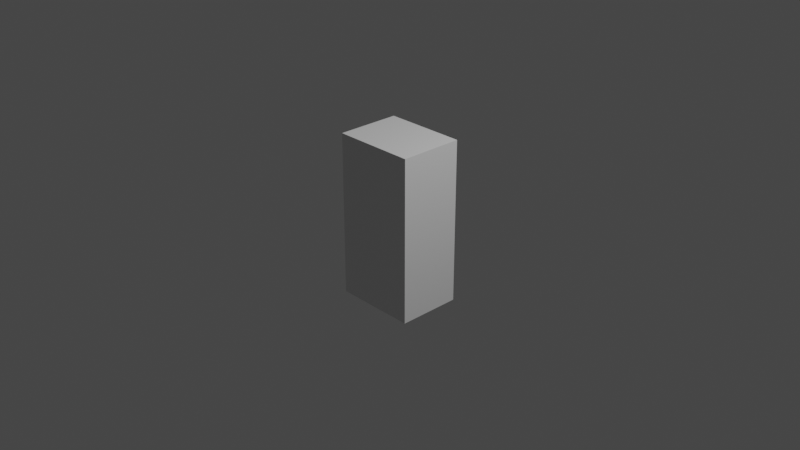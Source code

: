 # Source: Fridge.blend  (saved by Blender 2.90.8; exported with 4.5.12 LTS)
import bpy
from mathutils import Matrix  # noqa: F401  (used for matrix-valued properties, if any)

bpy.ops.wm.read_factory_settings(use_empty=True)
scene = bpy.context.scene
scene.name = 'Scene'

# ---- collections
col_collection = bpy.data.collections.new('Collection'); scene.collection.children.link(col_collection)

# ---- materials (node trees are filled in below, after node groups)
mat_material = bpy.data.materials.new('Material')
mat_material.alpha_threshold = 0.0
mat_material.use_transparent_shadow = False
mat_material.line_color = (0.0, 0.0, 0.0, 1.0)

# ---- node groups
ng_auto_smooth = bpy.data.node_groups.new('Auto Smooth', 'GeometryNodeTree')
_s = ng_auto_smooth.interface.new_socket(name='Geometry', in_out='OUTPUT', socket_type='NodeSocketGeometry')
_s = ng_auto_smooth.interface.new_socket(name='Geometry', in_out='INPUT', socket_type='NodeSocketGeometry')
_s = ng_auto_smooth.interface.new_socket(name='Angle', in_out='INPUT', socket_type='NodeSocketFloat')
_s.subtype = 'ANGLE'
_s.min_value = 0.0
_s.max_value = 3.142
ng_auto_smooth.is_modifier = True
_N = ng_auto_smooth.nodes; _L = ng_auto_smooth.links
n0 = _N.new('NodeGroupOutput'); n0.name = 'Group Output'; n0.location = (480, -100)
n1 = _N.new('NodeGroupInput'); n1.name = 'Group Input'; n1.location = (-420, -300)
n2 = _N.new('NodeGroupInput'); n2.name = 'Group Input.001'; n2.location = (-60, -100)
n3 = _N.new('GeometryNodeSetShadeSmooth'); n3.name = 'Set Shade Smooth'; n3.location = (120, -100)
n3.domain = 'EDGE'
n4 = _N.new('GeometryNodeSetShadeSmooth'); n4.name = 'Set Shade Smooth.001'; n4.location = (300, -100)
n5 = _N.new('GeometryNodeInputMeshEdgeAngle'); n5.name = 'Edge Angle'; n5.location = (-420, -220)
n6 = _N.new('GeometryNodeInputEdgeSmooth'); n6.name = 'Is Edge Smooth'; n6.location = (-60, -160)
n7 = _N.new('GeometryNodeInputShadeSmooth'); n7.name = 'Is Face Smooth'; n7.location = (-240, -340)
n8 = _N.new('FunctionNodeBooleanMath'); n8.name = 'Boolean Math'; n8.location = (-60, -220)
n9 = _N.new('FunctionNodeCompare'); n9.name = 'Compare'; n9.location = (-240, -180)
n9.operation = 'LESS_EQUAL'
_L.new(n5.outputs[0], n9.inputs[0])
_L.new(n4.outputs[0], n0.inputs[0])
_L.new(n1.outputs[1], n9.inputs[1])
_L.new(n9.outputs[0], n8.inputs[0])
_L.new(n7.outputs[0], n8.inputs[1])
_L.new(n2.outputs[0], n3.inputs[0])
_L.new(n6.outputs[0], n3.inputs[1])
_L.new(n3.outputs[0], n4.inputs[0])
_L.new(n8.outputs[0], n3.inputs[2])
n0.is_active_output = True

# ---- material node trees
mat_material.use_nodes = True; mat_material.node_tree.nodes.clear()
_N = mat_material.node_tree.nodes; _L = mat_material.node_tree.links
n0 = _N.new('ShaderNodeOutputMaterial'); n0.name = 'Material Output'; n0.location = (300, 300)
n1 = _N.new('ShaderNodeBsdfPrincipled'); n1.name = 'Principled BSDF'; n1.location = (10, 300)
n1.distribution = 'GGX'
n1.subsurface_method = 'BURLEY'
n1.inputs[2].default_value = 0.4
n1.inputs[3].default_value = 1.45
n1.inputs[27].default_value = (0.0, 0.0, 0.0, 1.0)
n1.inputs[28].default_value = 1.0
_L.new(n1.outputs[0], n0.inputs[0])
n0.is_active_output = True

# ---- world
world_world = bpy.data.worlds.new('World'); scene.world = world_world
world_world.use_nodes = True; world_world.node_tree.nodes.clear()
_N = world_world.node_tree.nodes; _L = world_world.node_tree.links
n0 = _N.new('ShaderNodeOutputWorld'); n0.name = 'World Output'; n0.location = (300, 300)
n1 = _N.new('ShaderNodeBackground'); n1.name = 'Background'; n1.location = (10, 300)
n1.inputs[0].default_value = (0.05088, 0.05088, 0.05088, 1.0)
_L.new(n1.outputs[0], n0.inputs[0])
n0.is_active_output = True
world_world.color = (0.05088, 0.05088, 0.05088)
world_world.use_sun_shadow = False
world_world.sun_shadow_jitter_overblur = 0.0

# ---- cameras
cam_camera = bpy.data.cameras.new('Camera')
cam_camera.clip_end = 100.0
cam_camera.ortho_scale = 7.314

# ---- lights
light_light = bpy.data.lights.new('Light', 'POINT')
light_light.transmission_factor = 0.0
light_light.energy = 1000.0
light_light.shadow_soft_size = 0.1
light_light.shadow_maximum_resolution = 0.006
light_light.use_absolute_resolution = True

# ---- meshes
me_fridge_main = bpy.data.meshes.new('Fridge main')
me_fridge_main.from_pydata([(-0.45, 0.3475, 0.895), (-0.45, 0.3475, -0.895), (0.45, 0.3475, 0.895), (0.45, 0.3475, -0.895), (-0.45, -0.2916, -0.895), (0.45, -0.2916, 0.895), (0.45, -0.2916, -0.895), (-0.45, -0.2916, 0.895), (-1.519e-08, 0.3475, 0.895), (-1.519e-08, 0.3475, -0.895), (1.275e-08, -0.2916, -0.895), (1.275e-08, -0.2916, 0.895), (-0.45, 0.3475, -0.2576), (0.45, 0.3475, -0.2576), (-0.45, -0.2916, -0.2576), (0.45, -0.2916, -0.2576), (-1.519e-08, 0.3475, -0.2576), (-0.4, 0.2975, 0.845), (-0.4, 0.2975, -0.845), (0.4, 0.2975, 0.845), (0.4, 0.2975, -0.845), (-0.4, -0.2916, -0.845), (0.4, -0.2916, 0.845), (0.4, -0.2916, -0.845), (-0.4, -0.2916, 0.845), (-1.519e-08, 0.2975, 0.845), (-1.519e-08, 0.2975, -0.845), (1.275e-08, -0.2916, -0.845), (1.275e-08, -0.2916, 0.845), (-0.4, 0.2975, -0.2576), (0.4, 0.2975, -0.2576), (-0.4, -0.2916, -0.2576), (0.4, -0.2916, -0.2576), (-1.519e-08, 0.2975, -0.2576), (-0.45, 0.3475, 0.05265), (0.45, 0.3475, 0.05265), (-0.45, -0.2916, 0.05265), (0.45, -0.2916, 0.05265), (-1.519e-08, 0.3475, 0.05265), (-1.519e-08, 0.2975, 0.05265), (-0.45, 0.3475, 0.06859), (0.45, 0.3475, 0.06859), (-0.45, -0.2916, 0.06859), (0.45, -0.2916, 0.06859), (-1.519e-08, 0.3475, 0.06859), (-0.4, 0.2975, 0.06859), (0.4, 0.2975, 0.06859), (-1.519e-08, 0.2975, 0.06859), (-0.45, 0.3475, 0.1596), (0.45, 0.3475, 0.1596), (-0.45, -0.2916, 0.1596), (0.45, -0.2916, 0.1596), (-1.519e-08, 0.3475, 0.1596), (-0.4, -0.2916, 0.1596), (-1.519e-08, 0.2975, 0.1596), (-0.45, 0.3475, 0.1756), (0.45, 0.3475, 0.1756), (-0.45, -0.2916, 0.1756), (0.45, -0.2916, 0.1756), (-1.519e-08, 0.3475, 0.1756), (-0.4, 0.2975, 0.1756), (-0.4, -0.2916, 0.1756), (0.4, -0.2916, 0.1756), (-1.519e-08, 0.2975, 0.1756), (-0.45, 0.3475, 0.2663), (0.45, 0.3475, 0.2663), (-0.45, -0.2916, 0.2663), (0.45, -0.2916, 0.2663), (-1.519e-08, 0.3475, 0.2663), (0.4, 0.2975, 0.2663), (-0.4, -0.2916, 0.2663), (-1.519e-08, 0.2975, 0.2663), (-0.45, 0.3475, 0.2818), (0.45, 0.3475, 0.2818), (-0.45, -0.2916, 0.2818), (0.45, -0.2916, 0.2818), (-1.519e-08, 0.3475, 0.2818), (-0.4, 0.2975, 0.2818), (0.4, 0.2975, 0.2818), (-0.4, -0.2916, 0.2818), (0.4, -0.2916, 0.2818), (-1.519e-08, 0.2975, 0.2818), (-0.45, 0.3475, 0.3726), (0.45, 0.3475, 0.3726), (-0.45, -0.2916, 0.3726), (0.45, -0.2916, 0.3726), (-1.519e-08, 0.3475, 0.3726), (0.4, 0.2975, 0.3726), (-1.519e-08, 0.2975, 0.3726), (-0.45, 0.3475, 0.3868), (0.45, 0.3475, 0.3868), (-0.45, -0.2916, 0.3868), (0.45, -0.2916, 0.3868), (-1.519e-08, 0.3475, 0.3868), (-0.4, 0.2975, 0.3868), (0.4, 0.2975, 0.3868), (0.4, -0.2916, 0.3868), (-1.519e-08, 0.2975, 0.3868), (-0.4, 0.2975, 0.05265), (0.4, 0.2975, 0.05265), (-0.4, -0.2916, 0.06859), (-0.4, -0.2916, 0.05265), (0.4, -0.2916, 0.06859), (0.4, -0.2916, 0.05265), (-0.4, 0.2975, 0.1596), (0.4, 0.2975, 0.1756), (0.4, 0.2975, 0.1596), (0.4, -0.2916, 0.1596), (-0.4, 0.2975, 0.2663), (0.4, -0.2916, 0.2663), (-0.4, 0.2975, 0.3726), (-0.4, -0.2916, 0.3868), (-0.4, -0.2916, 0.3726), (0.4, -0.2916, 0.3726), (-0.45, 0.3475, 0.4776), (0.45, 0.3475, 0.4776), (-0.45, -0.2916, 0.4776), (0.45, -0.2916, 0.4776), (-1.519e-08, 0.3475, 0.4776), (-0.4, 0.2975, 0.4776), (0.4, 0.2975, 0.4776), (-0.4, -0.2916, 0.4776), (0.4, -0.2916, 0.4776), (-1.519e-08, 0.2975, 0.4776), (-0.45, 0.3475, 0.4915), (0.45, 0.3475, 0.4915), (-0.45, -0.2916, 0.4915), (0.45, -0.2916, 0.4915), (-1.519e-08, 0.3475, 0.4915), (-0.4, 0.2975, 0.4915), (0.4, 0.2975, 0.4915), (-0.4, -0.2916, 0.4915), (0.4, -0.2916, 0.4915), (-1.519e-08, 0.2975, 0.4915), (-0.45, 0.3475, 0.582), (0.45, 0.3475, 0.582), (-0.45, -0.2916, 0.582), (0.45, -0.2916, 0.582), (-1.519e-08, 0.3475, 0.582), (-0.4, 0.2975, 0.582), (0.4, 0.2975, 0.582), (-0.4, -0.2916, 0.582), (0.4, -0.2916, 0.582), (-1.519e-08, 0.2975, 0.582), (-0.45, 0.3475, 0.5952), (0.45, 0.3475, 0.5952), (-0.45, -0.2916, 0.5952), (0.45, -0.2916, 0.5952), (-1.519e-08, 0.3475, 0.5952), (-0.4, 0.2975, 0.5952), (0.4, 0.2975, 0.5952), (-0.4, -0.2916, 0.5952), (0.4, -0.2916, 0.5952), (-1.519e-08, 0.2975, 0.5952), (-0.3729, -0.2717, 0.1756), (-0.3729, -0.2717, 0.1596), (-0.3729, 0.2775, 0.1756), (0.3729, 0.2775, 0.2818), (0.3729, 0.2775, 0.2663), (-0.3729, -0.2717, 0.2818), (-0.3729, -0.2717, 0.2663), (0.3729, -0.2717, 0.2818), (-0.3729, 0.2775, 0.2818), (0.3729, 0.2775, 0.3868), (0.3729, 0.2775, 0.3726), (0.3729, -0.2717, 0.3868), (-0.3729, -0.2717, 0.06859), (-0.3729, -0.2717, 0.05265), (0.3729, -0.2717, 0.06859), (0.3729, -0.2717, 0.05265), (0.3729, 0.2775, 0.05265), (-0.3729, 0.2775, 0.05265), (0.3729, 0.2775, 0.1756), (0.3729, 0.2775, 0.1596), (0.3729, -0.2717, 0.1596), (-0.3729, -0.2717, 0.3868), (-0.3729, -0.2717, 0.3726), (-0.3729, 0.2775, 0.3726), (-0.3729, 0.2775, 0.4915), (-0.3729, 0.2775, 0.4776), (0.3729, 0.2775, 0.4915), (0.3729, 0.2775, 0.4776), (-0.3729, -0.2717, 0.4915), (-0.3729, -0.2717, 0.4776), (0.3729, -0.2717, 0.4915), (0.3729, -0.2717, 0.4776), (-0.3729, 0.2775, 0.5952), (-0.3729, 0.2775, 0.582), (0.3729, 0.2775, 0.5952), (0.3729, 0.2775, 0.582), (-0.3729, -0.2717, 0.5952), (-0.3729, -0.2717, 0.582), (0.3729, -0.2717, 0.5952), (0.3729, -0.2717, 0.582), (-0.3729, 0.2775, 0.06859), (0.3729, 0.2775, 0.06859), (-0.3729, 0.2775, 0.1596), (0.3729, -0.2717, 0.1756), (-0.3729, 0.2775, 0.2663), (0.3729, -0.2717, 0.2663), (-0.3729, 0.2775, 0.3868), (0.3729, -0.2717, 0.3726), (-0.45, 0.3475, -0.1944), (0.45, 0.3475, -0.1944), (-0.45, -0.2916, -0.1944), (0.45, -0.2916, -0.1944), (-1.519e-08, 0.3475, -0.1944), (-1.519e-08, 0.2975, -0.1944), (-0.4, 0.2975, -0.1944), (0.4, 0.2975, -0.1944), (-0.4, -0.2916, -0.1944), (0.4, -0.2916, -0.1944)], [], [(10, 9, 3, 6), (148, 8, 2, 145), (146, 7, 0, 144), (145, 2, 5, 147), (8, 11, 5, 2), (0, 7, 11, 8), (144, 0, 8, 148), (4, 1, 9, 10), (1, 12, 16, 9), (3, 13, 15, 6), (4, 14, 12, 1), (9, 16, 13, 3), (27, 23, 20, 26), (153, 150, 19, 25), (151, 149, 17, 24), (150, 152, 22, 19), (25, 19, 22, 28), (17, 25, 28, 24), (149, 153, 25, 17), (21, 27, 26, 18), (18, 26, 33, 29), (20, 23, 32, 30), (21, 18, 29, 31), (26, 20, 30, 33), (14, 4, 21, 31), (10, 6, 23, 27), (6, 15, 32, 23), (5, 11, 28, 22), (4, 10, 27, 21), (11, 7, 24, 28), (204, 14, 31, 210), (147, 5, 22, 152), (205, 37, 103, 211), (42, 36, 101, 100), (208, 207, 39, 98), (209, 211, 103, 99), (210, 208, 98, 101), (207, 209, 99, 39), (202, 34, 38, 206), (203, 35, 37, 205), (204, 36, 34, 202), (206, 38, 35, 203), (50, 42, 100, 53), (37, 43, 102, 103), (98, 39, 47, 45), (39, 99, 46, 47), (34, 40, 44, 38), (35, 41, 43, 37), (36, 42, 40, 34), (38, 44, 41, 35), (57, 50, 53, 61), (43, 51, 107, 102), (45, 47, 54, 104), (46, 102, 107, 106), (100, 45, 104, 53), (47, 46, 106, 54), (40, 48, 52, 44), (41, 49, 51, 43), (42, 50, 48, 40), (44, 52, 49, 41), (66, 57, 61, 70), (51, 58, 62, 107), (104, 54, 63, 60), (54, 106, 105, 63), (48, 55, 59, 52), (49, 56, 58, 51), (50, 57, 55, 48), (52, 59, 56, 49), (74, 66, 70, 79), (58, 67, 109, 62), (60, 63, 71, 108), (105, 62, 109, 69), (61, 60, 108, 70), (63, 105, 69, 71), (55, 64, 68, 59), (56, 65, 67, 58), (57, 66, 64, 55), (59, 68, 65, 56), (84, 74, 79, 112), (67, 75, 80, 109), (108, 71, 81, 77), (71, 69, 78, 81), (64, 72, 76, 68), (65, 73, 75, 67), (66, 74, 72, 64), (68, 76, 73, 65), (91, 84, 112, 111), (75, 85, 113, 80), (77, 81, 88, 110), (78, 80, 113, 87), (79, 77, 110, 112), (81, 78, 87, 88), (72, 82, 86, 76), (73, 83, 85, 75), (74, 84, 82, 72), (76, 86, 83, 73), (116, 91, 111, 121), (85, 92, 96, 113), (110, 88, 97, 94), (88, 87, 95, 97), (82, 89, 93, 86), (83, 90, 92, 85), (84, 91, 89, 82), (86, 93, 90, 83), (45, 100, 166, 194), (109, 80, 161, 199), (87, 113, 201, 164), (102, 46, 195, 168), (108, 77, 162, 198), (121, 119, 179, 183), (141, 139, 187, 191), (62, 105, 172, 197), (126, 116, 121, 131), (92, 117, 122, 96), (94, 97, 123, 119), (95, 96, 122, 120), (111, 94, 119, 121), (97, 95, 120, 123), (89, 114, 118, 93), (90, 115, 117, 92), (91, 116, 114, 89), (93, 118, 115, 90), (136, 126, 131, 141), (117, 127, 132, 122), (119, 123, 133, 129), (120, 122, 185, 181), (96, 95, 163, 165), (123, 120, 130, 133), (114, 124, 128, 118), (115, 125, 127, 117), (116, 126, 124, 114), (118, 128, 125, 115), (146, 136, 141, 151), (127, 137, 142, 132), (129, 133, 143, 139), (130, 132, 142, 140), (131, 129, 139, 141), (133, 130, 140, 143), (124, 134, 138, 128), (125, 135, 137, 127), (126, 136, 134, 124), (128, 138, 135, 125), (7, 146, 151, 24), (137, 147, 152, 142), (139, 143, 153, 149), (140, 142, 193, 189), (112, 110, 177, 176), (143, 140, 150, 153), (134, 144, 148, 138), (135, 145, 147, 137), (136, 146, 144, 134), (138, 148, 145, 135), (170, 169, 168, 195), (167, 171, 194, 166), (173, 174, 197, 172), (155, 196, 156, 154), (158, 199, 161, 157), (160, 198, 162, 159), (164, 201, 165, 163), (176, 177, 200, 175), (181, 185, 184, 180), (183, 179, 178, 182), (189, 193, 192, 188), (191, 187, 186, 190), (98, 45, 194, 171), (61, 53, 155, 154), (78, 69, 158, 157), (104, 60, 156, 196), (46, 99, 170, 195), (139, 149, 186, 187), (119, 129, 178, 179), (79, 70, 160, 159), (107, 62, 197, 174), (94, 111, 175, 200), (100, 101, 167, 166), (69, 109, 199, 158), (150, 140, 189, 188), (152, 150, 188, 192), (130, 120, 181, 180), (132, 130, 180, 184), (103, 102, 168, 169), (70, 108, 198, 160), (151, 141, 191, 190), (149, 151, 190, 186), (131, 121, 183, 182), (129, 131, 182, 178), (99, 103, 169, 170), (60, 61, 154, 156), (142, 152, 192, 193), (122, 132, 184, 185), (53, 104, 196, 155), (95, 87, 164, 163), (101, 98, 171, 167), (105, 106, 173, 172), (80, 78, 157, 161), (106, 107, 174, 173), (77, 79, 159, 162), (110, 94, 200, 177), (111, 112, 176, 175), (113, 96, 165, 201), (16, 206, 203, 13), (14, 204, 202, 12), (13, 203, 205, 15), (12, 202, 206, 16), (31, 29, 30, 32), (208, 210, 211, 209), (29, 208, 209, 30), (210, 31, 32, 211), (15, 205, 211, 32), (36, 204, 210, 101)])
_uv = me_fridge_main.uv_layers.new(name='UVMap')
_uv.uv.foreach_set('vector', [0.1451, 0.625, 0.375, 0.625, 0.375, 0.75, 0.1451, 0.75, 0.5488, 0.625, 0.625, 0.625, 0.625, 0.75, 0.5488, 0.75, 0.5488, 0.2701, 0.625, 0.2701, 0.625, 0.5, 0.5488, 0.5, 0.5488, 0.75, 0.625, 0.75, 0.625, 0.9799, 0.5488, 0.9799, 0.625, 0.625, 0.8549, 0.625, 0.8549, 0.75, 0.625, 0.75, 0.625, 0.5, 0.8549, 0.5, 0.8549, 0.625, 0.625, 0.625, 0.5488, 0.5, 0.625, 0.5, 0.625, 0.625, 0.5488, 0.625, 0.1451, 0.5, 0.375, 0.5, 0.375, 0.625, 0.1451, 0.625, 0.375, 0.5, 0.4485, 0.5, 0.4485, 0.625, 0.375, 0.625, 0.375, 0.75, 0.4485, 0.75, 0.4485, 0.9799, 0.375, 0.9799, 0.375, 0.2701, 0.4485, 0.2701, 0.4485, 0.5, 0.375, 0.5, 0.375, 0.625, 0.4485, 0.625, 0.4485, 0.75, 0.375, 0.75, 0.1451, 0.625, 0.1451, 0.75, 0.375, 0.75, 0.375, 0.625, 0.5538, 0.625, 0.5538, 0.75, 0.625, 0.75, 0.625, 0.625, 0.5538, 0.2701, 0.5538, 0.5, 0.625, 0.5, 0.625, 0.2701, 0.5538, 0.75, 0.5538, 0.9799, 0.625, 0.9799, 0.625, 0.75, 0.625, 0.625, 0.625, 0.75, 0.8549, 0.75, 0.8549, 0.625, 0.625, 0.5, 0.625, 0.625, 0.8549, 0.625, 0.8549, 0.5, 0.5538, 0.5, 0.5538, 0.625, 0.625, 0.625, 0.625, 0.5, 0.1451, 0.5, 0.1451, 0.625, 0.375, 0.625, 0.375, 0.5, 0.375, 0.5, 0.375, 0.625, 0.4485, 0.625, 0.4485, 0.5, 0.375, 0.75, 0.375, 0.9799, 0.4485, 0.9799, 0.4485, 0.75, 0.375, 0.2701, 0.375, 0.5, 0.4485, 0.5, 0.4485, 0.2701, 0.375, 0.625, 0.375, 0.75, 0.4485, 0.75, 0.4485, 0.625, 0.4485, 0.2701, 0.375, 0.2701, 0.375, 0.2701, 0.4485, 0.2701, 0.1451, 0.625, 0.1451, 0.75, 0.1451, 0.75, 0.1451, 0.625, 0.375, 0.9799, 0.4485, 0.9799, 0.4485, 0.9799, 0.375, 0.9799, 0.8549, 0.75, 0.8549, 0.625, 0.8549, 0.625, 0.8549, 0.75, 0.1451, 0.5, 0.1451, 0.625, 0.1451, 0.625, 0.1451, 0.5, 0.8549, 0.625, 0.8549, 0.5, 0.8549, 0.5, 0.8549, 0.625, 0.4495, 0.2701, 0.4485, 0.2701, 0.4485, 0.2701, 0.4496, 0.2701, 0.5488, 0.9799, 0.625, 0.9799, 0.625, 0.9799, 0.5538, 0.9799, 0.4495, 0.9799, 0.4526, 0.9799, 0.4528, 0.9799, 0.4496, 0.9799, 0.4584, 0.2701, 0.4526, 0.2701, 0.4528, 0.2701, 0.459, 0.2701, 0.4496, 0.5, 0.4496, 0.625, 0.4528, 0.625, 0.4528, 0.5, 0.4496, 0.75, 0.4496, 0.9799, 0.4528, 0.9799, 0.4528, 0.75, 0.4496, 0.2701, 0.4496, 0.5, 0.4528, 0.5, 0.4528, 0.2701, 0.4496, 0.625, 0.4496, 0.75, 0.4528, 0.75, 0.4528, 0.625, 0.4495, 0.5, 0.4526, 0.5, 0.4526, 0.625, 0.4495, 0.625, 0.4495, 0.75, 0.4526, 0.75, 0.4526, 0.9799, 0.4495, 0.9799, 0.4495, 0.2701, 0.4526, 0.2701, 0.4526, 0.5, 0.4495, 0.5, 0.4495, 0.625, 0.4526, 0.625, 0.4526, 0.75, 0.4495, 0.75, 0.4733, 0.2701, 0.4584, 0.2701, 0.459, 0.2701, 0.4746, 0.2701, 0.4526, 0.9799, 0.4584, 0.9799, 0.459, 0.9799, 0.4528, 0.9799, 0.4528, 0.5, 0.4528, 0.625, 0.459, 0.625, 0.459, 0.5, 0.4528, 0.625, 0.4528, 0.75, 0.459, 0.75, 0.459, 0.625, 0.4526, 0.5, 0.4584, 0.5, 0.4584, 0.625, 0.4526, 0.625, 0.4526, 0.75, 0.4584, 0.75, 0.4584, 0.9799, 0.4526, 0.9799, 0.4526, 0.2701, 0.4584, 0.2701, 0.4584, 0.5, 0.4526, 0.5, 0.4526, 0.625, 0.4584, 0.625, 0.4584, 0.75, 0.4526, 0.75, 0.4783, 0.2701, 0.4733, 0.2701, 0.4746, 0.2701, 0.4795, 0.2701, 0.4584, 0.9799, 0.4733, 0.9799, 0.4746, 0.9799, 0.459, 0.9799, 0.459, 0.5, 0.459, 0.625, 0.4746, 0.625, 0.4746, 0.5, 0.459, 0.75, 0.459, 0.9799, 0.4746, 0.9799, 0.4746, 0.75, 0.459, 0.2701, 0.459, 0.5, 0.4746, 0.5, 0.4746, 0.2701, 0.459, 0.625, 0.459, 0.75, 0.4746, 0.75, 0.4746, 0.625, 0.4584, 0.5, 0.4733, 0.5, 0.4733, 0.625, 0.4584, 0.625, 0.4584, 0.75, 0.4733, 0.75, 0.4733, 0.9799, 0.4584, 0.9799, 0.4584, 0.2701, 0.4733, 0.2701, 0.4733, 0.5, 0.4584, 0.5, 0.4584, 0.625, 0.4733, 0.625, 0.4733, 0.75, 0.4584, 0.75, 0.4823, 0.2701, 0.4783, 0.2701, 0.4795, 0.2701, 0.4837, 0.2701, 0.4733, 0.9799, 0.4783, 0.9799, 0.4795, 0.9799, 0.4746, 0.9799, 0.4746, 0.5, 0.4746, 0.625, 0.4795, 0.625, 0.4795, 0.5, 0.4746, 0.625, 0.4746, 0.75, 0.4795, 0.75, 0.4795, 0.625, 0.4733, 0.5, 0.4783, 0.5, 0.4783, 0.625, 0.4733, 0.625, 0.4733, 0.75, 0.4783, 0.75, 0.4783, 0.9799, 0.4733, 0.9799, 0.4733, 0.2701, 0.4783, 0.2701, 0.4783, 0.5, 0.4733, 0.5, 0.4733, 0.625, 0.4783, 0.625, 0.4783, 0.75, 0.4733, 0.75, 0.4861, 0.2701, 0.4823, 0.2701, 0.4837, 0.2701, 0.4876, 0.2701, 0.4783, 0.9799, 0.4823, 0.9799, 0.4837, 0.9799, 0.4795, 0.9799, 0.4795, 0.5, 0.4795, 0.625, 0.4837, 0.625, 0.4837, 0.5, 0.4795, 0.75, 0.4795, 0.9799, 0.4837, 0.9799, 0.4837, 0.75, 0.4795, 0.2701, 0.4795, 0.5, 0.4837, 0.5, 0.4837, 0.2701, 0.4795, 0.625, 0.4795, 0.75, 0.4837, 0.75, 0.4837, 0.625, 0.4783, 0.5, 0.4823, 0.5, 0.4823, 0.625, 0.4783, 0.625, 0.4783, 0.75, 0.4823, 0.75, 0.4823, 0.9799, 0.4783, 0.9799, 0.4783, 0.2701, 0.4823, 0.2701, 0.4823, 0.5, 0.4783, 0.5, 0.4783, 0.625, 0.4823, 0.625, 0.4823, 0.75, 0.4783, 0.75, 0.5029, 0.2701, 0.4861, 0.2701, 0.4876, 0.2701, 0.5053, 0.2701, 0.4823, 0.9799, 0.4861, 0.9799, 0.4876, 0.9799, 0.4837, 0.9799, 0.4837, 0.5, 0.4837, 0.625, 0.4876, 0.625, 0.4876, 0.5, 0.4837, 0.625, 0.4837, 0.75, 0.4876, 0.75, 0.4876, 0.625, 0.4823, 0.5, 0.4861, 0.5, 0.4861, 0.625, 0.4823, 0.625, 0.4823, 0.75, 0.4861, 0.75, 0.4861, 0.9799, 0.4823, 0.9799, 0.4823, 0.2701, 0.4861, 0.2701, 0.4861, 0.5, 0.4823, 0.5, 0.4823, 0.625, 0.4861, 0.625, 0.4861, 0.75, 0.4823, 0.75, 0.5108, 0.2701, 0.5029, 0.2701, 0.5053, 0.2701, 0.5137, 0.2701, 0.4861, 0.9799, 0.5029, 0.9799, 0.5053, 0.9799, 0.4876, 0.9799, 0.4876, 0.5, 0.4876, 0.625, 0.5053, 0.625, 0.5053, 0.5, 0.4876, 0.75, 0.4876, 0.9799, 0.5053, 0.9799, 0.5053, 0.75, 0.4876, 0.2701, 0.4876, 0.5, 0.5053, 0.5, 0.5053, 0.2701, 0.4876, 0.625, 0.4876, 0.75, 0.5053, 0.75, 0.5053, 0.625, 0.4861, 0.5, 0.5029, 0.5, 0.5029, 0.625, 0.4861, 0.625, 0.4861, 0.75, 0.5029, 0.75, 0.5029, 0.9799, 0.4861, 0.9799, 0.4861, 0.2701, 0.5029, 0.2701, 0.5029, 0.5, 0.4861, 0.5, 0.4861, 0.625, 0.5029, 0.625, 0.5029, 0.75, 0.4861, 0.75, 0.5212, 0.2701, 0.5108, 0.2701, 0.5137, 0.2701, 0.5246, 0.2701, 0.5029, 0.9799, 0.5108, 0.9799, 0.5137, 0.9799, 0.5053, 0.9799, 0.5053, 0.5, 0.5053, 0.625, 0.5137, 0.625, 0.5137, 0.5, 0.5053, 0.625, 0.5053, 0.75, 0.5137, 0.75, 0.5137, 0.625, 0.5029, 0.5, 0.5108, 0.5, 0.5108, 0.625, 0.5029, 0.625, 0.5029, 0.75, 0.5108, 0.75, 0.5108, 0.9799, 0.5029, 0.9799, 0.5029, 0.2701, 0.5108, 0.2701, 0.5108, 0.5, 0.5029, 0.5, 0.5029, 0.625, 0.5108, 0.625, 0.5108, 0.75, 0.5029, 0.75, 0.459, 0.5, 0.459, 0.2701, 0.459, 0.2701, 0.459, 0.5, 0.4837, 0.9799, 0.4876, 0.9799, 0.4876, 0.9799, 0.4837, 0.9799, 0.5053, 0.75, 0.5053, 0.9799, 0.5053, 0.9799, 0.5053, 0.75, 0.459, 0.9799, 0.459, 0.75, 0.459, 0.75, 0.459, 0.9799, 0.4837, 0.5, 0.4876, 0.5, 0.4876, 0.5, 0.4837, 0.5, 0.5246, 0.2701, 0.5246, 0.5, 0.5246, 0.5, 0.5246, 0.2701, 0.5481, 0.2701, 0.5481, 0.5, 0.5481, 0.5, 0.5481, 0.2701, 0.4795, 0.9799, 0.4795, 0.75, 0.4795, 0.75, 0.4795, 0.9799, 0.5264, 0.2701, 0.5212, 0.2701, 0.5246, 0.2701, 0.5302, 0.2701, 0.5108, 0.9799, 0.5212, 0.9799, 0.5246, 0.9799, 0.5137, 0.9799, 0.5137, 0.5, 0.5137, 0.625, 0.5246, 0.625, 0.5246, 0.5, 0.5137, 0.75, 0.5137, 0.9799, 0.5246, 0.9799, 0.5246, 0.75, 0.5137, 0.2701, 0.5137, 0.5, 0.5246, 0.5, 0.5246, 0.2701, 0.5137, 0.625, 0.5137, 0.75, 0.5246, 0.75, 0.5246, 0.625, 0.5108, 0.5, 0.5212, 0.5, 0.5212, 0.625, 0.5108, 0.625, 0.5108, 0.75, 0.5212, 0.75, 0.5212, 0.9799, 0.5108, 0.9799, 0.5108, 0.2701, 0.5212, 0.2701, 0.5212, 0.5, 0.5108, 0.5, 0.5108, 0.625, 0.5212, 0.625, 0.5212, 0.75, 0.5108, 0.75, 0.5434, 0.2701, 0.5264, 0.2701, 0.5302, 0.2701, 0.5481, 0.2701, 0.5212, 0.9799, 0.5264, 0.9799, 0.5302, 0.9799, 0.5246, 0.9799, 0.5246, 0.5, 0.5246, 0.625, 0.5302, 0.625, 0.5302, 0.5, 0.5246, 0.75, 0.5246, 0.9799, 0.5246, 0.9799, 0.5246, 0.75, 0.5137, 0.9799, 0.5137, 0.75, 0.5137, 0.75, 0.5137, 0.9799, 0.5246, 0.625, 0.5246, 0.75, 0.5302, 0.75, 0.5302, 0.625, 0.5212, 0.5, 0.5264, 0.5, 0.5264, 0.625, 0.5212, 0.625, 0.5212, 0.75, 0.5264, 0.75, 0.5264, 0.9799, 0.5212, 0.9799, 0.5212, 0.2701, 0.5264, 0.2701, 0.5264, 0.5, 0.5212, 0.5, 0.5212, 0.625, 0.5264, 0.625, 0.5264, 0.75, 0.5212, 0.75, 0.5488, 0.2701, 0.5434, 0.2701, 0.5481, 0.2701, 0.5538, 0.2701, 0.5264, 0.9799, 0.5434, 0.9799, 0.5481, 0.9799, 0.5302, 0.9799, 0.5302, 0.5, 0.5302, 0.625, 0.5481, 0.625, 0.5481, 0.5, 0.5302, 0.75, 0.5302, 0.9799, 0.5481, 0.9799, 0.5481, 0.75, 0.5302, 0.2701, 0.5302, 0.5, 0.5481, 0.5, 0.5481, 0.2701, 0.5302, 0.625, 0.5302, 0.75, 0.5481, 0.75, 0.5481, 0.625, 0.5264, 0.5, 0.5434, 0.5, 0.5434, 0.625, 0.5264, 0.625, 0.5264, 0.75, 0.5434, 0.75, 0.5434, 0.9799, 0.5264, 0.9799, 0.5264, 0.2701, 0.5434, 0.2701, 0.5434, 0.5, 0.5264, 0.5, 0.5264, 0.625, 0.5434, 0.625, 0.5434, 0.75, 0.5264, 0.75, 0.625, 0.2701, 0.5488, 0.2701, 0.5538, 0.2701, 0.625, 0.2701, 0.5434, 0.9799, 0.5488, 0.9799, 0.5538, 0.9799, 0.5481, 0.9799, 0.5481, 0.5, 0.5481, 0.625, 0.5538, 0.625, 0.5538, 0.5, 0.5481, 0.75, 0.5481, 0.9799, 0.5481, 0.9799, 0.5481, 0.75, 0.5053, 0.2701, 0.5053, 0.5, 0.5053, 0.5, 0.5053, 0.2701, 0.5481, 0.625, 0.5481, 0.75, 0.5538, 0.75, 0.5538, 0.625, 0.5434, 0.5, 0.5488, 0.5, 0.5488, 0.625, 0.5434, 0.625, 0.5434, 0.75, 0.5488, 0.75, 0.5488, 0.9799, 0.5434, 0.9799, 0.5434, 0.2701, 0.5488, 0.2701, 0.5488, 0.5, 0.5434, 0.5, 0.5434, 0.625, 0.5488, 0.625, 0.5488, 0.75, 0.5434, 0.75, 0.4528, 0.75, 0.4528, 0.9799, 0.459, 0.9799, 0.459, 0.75, 0.4528, 0.2701, 0.4528, 0.5, 0.459, 0.5, 0.459, 0.2701, 0.4746, 0.75, 0.4746, 0.9799, 0.4795, 0.9799, 0.4795, 0.75, 0.4746, 0.2701, 0.4746, 0.5, 0.4795, 0.5, 0.4795, 0.2701, 0.4837, 0.75, 0.4837, 0.9799, 0.4876, 0.9799, 0.4876, 0.75, 0.4837, 0.2701, 0.4837, 0.5, 0.4876, 0.5, 0.4876, 0.2701, 0.5053, 0.75, 0.5053, 0.9799, 0.5137, 0.9799, 0.5137, 0.75, 0.5053, 0.2701, 0.5053, 0.5, 0.5137, 0.5, 0.5137, 0.2701, 0.5246, 0.75, 0.5246, 0.9799, 0.5302, 0.9799, 0.5302, 0.75, 0.5246, 0.2701, 0.5246, 0.5, 0.5302, 0.5, 0.5302, 0.2701, 0.5481, 0.75, 0.5481, 0.9799, 0.5538, 0.9799, 0.5538, 0.75, 0.5481, 0.2701, 0.5481, 0.5, 0.5538, 0.5, 0.5538, 0.2701, 0.4528, 0.5, 0.459, 0.5, 0.459, 0.5, 0.4528, 0.5, 0.4795, 0.2701, 0.4746, 0.2701, 0.4746, 0.2701, 0.4795, 0.2701, 0.4876, 0.75, 0.4837, 0.75, 0.4837, 0.75, 0.4876, 0.75, 0.4746, 0.5, 0.4795, 0.5, 0.4795, 0.5, 0.4746, 0.5, 0.459, 0.75, 0.4528, 0.75, 0.4528, 0.75, 0.459, 0.75, 0.5481, 0.5, 0.5538, 0.5, 0.5538, 0.5, 0.5481, 0.5, 0.5246, 0.5, 0.5302, 0.5, 0.5302, 0.5, 0.5246, 0.5, 0.4876, 0.2701, 0.4837, 0.2701, 0.4837, 0.2701, 0.4876, 0.2701, 0.4746, 0.9799, 0.4795, 0.9799, 0.4795, 0.9799, 0.4746, 0.9799, 0.5137, 0.5, 0.5137, 0.2701, 0.5137, 0.2701, 0.5137, 0.5, 0.459, 0.2701, 0.4528, 0.2701, 0.4528, 0.2701, 0.459, 0.2701, 0.4837, 0.75, 0.4837, 0.9799, 0.4837, 0.9799, 0.4837, 0.75, 0.5538, 0.75, 0.5481, 0.75, 0.5481, 0.75, 0.5538, 0.75, 0.5538, 0.9799, 0.5538, 0.75, 0.5538, 0.75, 0.5538, 0.9799, 0.5302, 0.75, 0.5246, 0.75, 0.5246, 0.75, 0.5302, 0.75, 0.5302, 0.9799, 0.5302, 0.75, 0.5302, 0.75, 0.5302, 0.9799, 0.4528, 0.9799, 0.459, 0.9799, 0.459, 0.9799, 0.4528, 0.9799, 0.4837, 0.2701, 0.4837, 0.5, 0.4837, 0.5, 0.4837, 0.2701, 0.5538, 0.2701, 0.5481, 0.2701, 0.5481, 0.2701, 0.5538, 0.2701, 0.5538, 0.5, 0.5538, 0.2701, 0.5538, 0.2701, 0.5538, 0.5, 0.5302, 0.2701, 0.5246, 0.2701, 0.5246, 0.2701, 0.5302, 0.2701, 0.5302, 0.5, 0.5302, 0.2701, 0.5302, 0.2701, 0.5302, 0.5, 0.4528, 0.75, 0.4528, 0.9799, 0.4528, 0.9799, 0.4528, 0.75, 0.4795, 0.5, 0.4795, 0.2701, 0.4795, 0.2701, 0.4795, 0.5, 0.5481, 0.9799, 0.5538, 0.9799, 0.5538, 0.9799, 0.5481, 0.9799, 0.5246, 0.9799, 0.5302, 0.9799, 0.5302, 0.9799, 0.5246, 0.9799, 0.4746, 0.2701, 0.4746, 0.5, 0.4746, 0.5, 0.4746, 0.2701, 0.5137, 0.75, 0.5053, 0.75, 0.5053, 0.75, 0.5137, 0.75, 0.4528, 0.2701, 0.4528, 0.5, 0.4528, 0.5, 0.4528, 0.2701, 0.4795, 0.75, 0.4746, 0.75, 0.4746, 0.75, 0.4795, 0.75, 0.4876, 0.9799, 0.4876, 0.75, 0.4876, 0.75, 0.4876, 0.9799, 0.4746, 0.75, 0.4746, 0.9799, 0.4746, 0.9799, 0.4746, 0.75, 0.4876, 0.5, 0.4876, 0.2701, 0.4876, 0.2701, 0.4876, 0.5, 0.5053, 0.5, 0.5137, 0.5, 0.5137, 0.5, 0.5053, 0.5, 0.5137, 0.2701, 0.5053, 0.2701, 0.5053, 0.2701, 0.5137, 0.2701, 0.5053, 0.9799, 0.5137, 0.9799, 0.5137, 0.9799, 0.5053, 0.9799, 0.4485, 0.625, 0.4495, 0.625, 0.4495, 0.75, 0.4485, 0.75, 0.4485, 0.2701, 0.4495, 0.2701, 0.4495, 0.5, 0.4485, 0.5, 0.4485, 0.75, 0.4495, 0.75, 0.4495, 0.9799, 0.4485, 0.9799, 0.4485, 0.5, 0.4495, 0.5, 0.4495, 0.625, 0.4485, 0.625, 0.4485, 0.2701, 0.4485, 0.5, 0.4485, 0.75, 0.4485, 0.9799, 0.4496, 0.5, 0.4496, 0.2701, 0.4496, 0.9799, 0.4496, 0.75, 0.4485, 0.5, 0.4496, 0.5, 0.4496, 0.75, 0.4485, 0.75, 0.4496, 0.2701, 0.4485, 0.2701, 0.4485, 0.9799, 0.4496, 0.9799, 0.4485, 0.9799, 0.4495, 0.9799, 0.4496, 0.9799, 0.4485, 0.9799, 0.4526, 0.2701, 0.4495, 0.2701, 0.4496, 0.2701, 0.4528, 0.2701])
me_fridge_main.materials.append(mat_material)
me_fridge_main.use_remesh_preserve_volume = False
me_fridge_main.use_remesh_preserve_attributes = False
me_fridge_main.use_mirror_vertex_groups = False
me_fridge_main.update()
me_freezer_door = bpy.data.meshes.new('Freezer_Door')
me_freezer_door.from_pydata([(-0.9, -0.02794, -0.3187), (2.804e-08, -0.02794, -0.3187), (-0.9, 0.02794, -0.3187), (2.56e-08, 0.02794, -0.3187), (2.804e-08, -0.02794, 0.3187), (-0.9, -0.02794, 0.3187), (-0.9, 0.02794, 0.3187), (2.56e-08, 0.02794, 0.3187)], [], [(4, 5, 0, 1), (6, 7, 3, 2), (0, 5, 6, 2), (3, 7, 4, 1), (4, 7, 6, 5), (0, 2, 3, 1)])
_uv = me_freezer_door.uv_layers.new(name='UVMap')
_uv.uv.foreach_set('vector', [0.4485, 0.0, 0.4485, 0.25, 0.375, 0.25, 0.375, 0.0, 0.4485, 0.2701, 0.4485, 0.9799, 0.375, 0.9799, 0.1451, 0.5, 0.375, 0.25, 0.4485, 0.25, 0.4485, 0.2701, 0.375, 0.2701, 0.375, 0.9799, 0.4485, 0.9799, 0.4485, 1.0, 0.375, 1.0, 0.4485, 1.0, 0.4485, 0.9799, 0.4485, 0.2701, 0.4485, 0.25, 0.125, 0.5, 0.1451, 0.5, 0.1451, 0.75, 0.125, 0.75])
me_freezer_door.materials.append(mat_material)
me_freezer_door.use_remesh_preserve_volume = False
me_freezer_door.use_remesh_preserve_attributes = False
me_freezer_door.use_mirror_vertex_groups = False
me_freezer_door.update()
me_door_left = bpy.data.meshes.new('Door_left')
me_door_left.from_pydata([(1.221e-09, -0.02794, 0.5763), (-1.221e-09, 0.02794, 0.5763), (0.45, -0.02794, 0.5763), (0.45, 0.02794, 0.5763), (1.221e-09, -0.02794, -0.5763), (-1.221e-09, 0.02794, -0.5763), (0.45, -0.02794, -0.5763), (0.45, 0.02794, -0.5763)], [], [(6, 2, 0, 4), (4, 0, 1, 5), (1, 0, 2, 3), (3, 7, 5, 1), (5, 7, 6, 4), (3, 2, 6, 7)])
_uv = me_door_left.uv_layers.new(name='UVMap')
_uv.uv.foreach_set('vector', [0.4485, 0.125, 0.625, 0.125, 0.625, 0.25, 0.4485, 0.25, 0.4485, 0.25, 0.625, 0.25, 0.625, 0.2701, 0.4485, 0.2701, 0.8549, 0.5, 0.875, 0.5, 0.875, 0.625, 0.8549, 0.625, 0.8549, 0.625, 0.6517, 0.4476, 0.4485, 0.2701, 0.625, 0.2701, 0.4485, 0.2701, 0.6517, 0.4476, 0.4485, 0.125, 0.4485, 0.25, 0.8549, 0.625, 0.625, 0.125, 0.4485, 0.125, 0.6517, 0.4476])
me_door_left.materials.append(mat_material)
me_door_left.use_remesh_preserve_volume = False
me_door_left.use_remesh_preserve_attributes = False
me_door_left.use_mirror_vertex_groups = False
me_door_left.update()
me_door_right = bpy.data.meshes.new('Door_Right')
me_door_right.from_pydata([(2.804e-08, -0.02794, 0.5763), (2.56e-08, 0.02794, 0.5763), (-0.45, -0.02794, 0.5763), (-0.45, 0.02794, 0.5763), (2.804e-08, -0.02794, -0.5763), (2.56e-08, 0.02794, -0.5763), (-0.45, -0.02794, -0.5763), (-0.45, 0.02794, -0.5763)], [], [(3, 2, 0, 1), (5, 1, 0, 4), (4, 0, 2, 6), (1, 5, 7, 3), (3, 7, 6, 2), (4, 6, 7, 5)])
_uv = me_door_right.uv_layers.new(name='UVMap')
_uv.uv.foreach_set('vector', [0.8549, 0.625, 0.875, 0.625, 0.875, 0.75, 0.8549, 0.75, 0.4485, 0.9799, 0.625, 0.9799, 0.625, 1.0, 0.4485, 1.0, 0.4485, 0.0, 0.625, 0.0, 0.625, 0.125, 0.4485, 0.125, 0.625, 0.9799, 0.4485, 0.9799, 0.6517, 0.8024, 0.8549, 0.625, 0.8549, 0.625, 0.6517, 0.8024, 0.4485, 0.125, 0.625, 0.125, 0.4485, 1.0, 0.4485, 0.125, 0.6517, 0.8024, 0.4485, 0.9799])
me_door_right.materials.append(mat_material)
me_door_right.use_remesh_preserve_volume = False
me_door_right.use_remesh_preserve_attributes = False
me_door_right.use_mirror_vertex_groups = False
me_door_right.update()
me_fridge_main_001 = bpy.data.meshes.new('Fridge main.001')
me_fridge_main_001.from_pydata([(0.3502, -0.2874, 0.05265), (0.3884, -0.2874, -0.1944), (0.346, 0.7753, 0.05265), (0.3884, 0.8576, -0.1944), (0.3884, -0.2874, 0.05265), (0.3884, 0.8576, 0.05265), (0.346, -0.2826, -0.1859), (0.346, 0.7753, -0.1859), (0.3884, -0.2874, -0.009124), (0.3884, 0.8576, -0.009124), (0.346, 0.8576, -0.009124), (0.3884, 0.7753, 0.05265), (0.346, 0.8576, -0.1944), (0.346, 0.8576, 0.05265), (0.3502, -0.2874, -0.1944), (0.3884, -0.2874, -0.1173), (0.3884, 0.8576, -0.1173), (0.346, 0.8576, -0.1173), (0.3884, -0.2874, 0.03264), (0.3884, 0.8576, 0.03264), (0.346, 0.8576, 0.03264), (0.3884, -0.368, -0.1173), (0.3884, -0.368, -0.1944), (0.3502, -0.368, -0.009124), (0.3884, -0.368, -0.009124), (0.3884, -0.368, 0.03264), (0.3502, -0.368, -0.1944), (0.3502, -0.368, 0.05265), (0.3884, -0.368, 0.05265), (0.3502, -0.368, -0.1173), (0.3502, -0.368, 0.03264), (0.3502, -0.2874, -0.1443), (0.3502, -0.322, -0.1149), (0.3502, -0.2919, -0.134), (0.3502, -0.3042, -0.1217), (0.3884, -0.2874, -0.1375), (0.3884, 0.8576, -0.1375), (0.346, 0.8576, -0.1375), (0.3884, -0.368, -0.1375), (0.3502, -0.368, -0.1375), (0.3884, -0.2874, -0.147), (0.3884, 0.8576, -0.147), (0.3884, -0.368, -0.147), (0.3502, -0.368, -0.147), (0.346, 0.8576, -0.147), (0.346, 0.8576, -0.1274), (0.3884, -0.2874, -0.1274), (0.3884, 0.8576, -0.1274), (0.3884, -0.368, -0.1274), (0.3502, -0.368, -0.1274), (0.3884, -0.3298, 0.05265), (0.3884, -0.3298, 0.03264), (0.3502, -0.3298, -0.1944), (0.3884, -0.3298, -0.009124), (0.3884, -0.3298, -0.1173), (0.3884, -0.3298, -0.1944), (0.3502, -0.3298, 0.05265), (0.3502, -0.3391, -0.1166), (0.3884, -0.3298, -0.1375), (0.3884, -0.3298, -0.147), (0.3884, -0.3298, -0.1274), (0.3502, -0.368, -0.1592), (0.3502, -0.3391, -0.1585), (0.3502, -0.338, -0.1261), (0.3502, -0.3367, -0.1367), (0.3502, -0.3356, -0.1464), (0.0, 0.8576, -0.009124), (0.0, 0.7753, -0.1859), (0.0, -0.2826, -0.1859), (0.0, 0.7753, 0.05265), (0.0, 0.8576, -0.1944), (0.0, 0.8576, 0.05265), (0.0, -0.2874, -0.1944), (0.0, -0.2874, 0.05265), (0.0, 0.8576, -0.1173), (0.0, 0.8576, 0.03264), (0.0, -0.368, -0.009124), (0.0, -0.368, 0.05265), (0.0, -0.368, -0.1173), (0.0, -0.368, 0.03264), (0.0, -0.2874, -0.1443), (0.0, -0.2919, -0.134), (0.0, -0.3042, -0.1217), (0.0, -0.322, -0.1149), (0.0, 0.8576, -0.1375), (0.0, 0.8576, -0.147), (0.0, 0.8576, -0.1274), (0.0, -0.3298, 0.05265), (0.0, -0.3391, -0.1166), (0.0, -0.368, -0.1592), (0.0, -0.3391, -0.1585), (0.3884, 0.7753, -0.1944), (0.3884, 0.7753, -0.009124), (0.346, 0.7753, -0.1944), (0.3884, 0.7753, -0.1173), (0.3884, 0.7753, 0.03264), (0.3884, 0.7753, -0.1375), (0.3884, 0.7753, -0.147), (0.3884, 0.7753, -0.1274), (0.0, 0.7753, -0.1944)], [], [(20, 10, 9, 19), (95, 11, 5, 19), (35, 46, 98, 96), (2, 0, 6, 7), (94, 92, 9, 16), (10, 17, 16, 9), (85, 70, 12, 44), (75, 66, 10, 20), (69, 2, 7, 67), (93, 14, 1, 91), (1, 40, 97, 91), (44, 12, 3, 41), (99, 72, 14, 93), (80, 31, 14, 72), (68, 67, 7, 6), (50, 51, 25, 28), (98, 94, 16, 47), (69, 71, 13, 2), (53, 54, 21, 24), (66, 74, 17, 10), (59, 55, 22, 42), (92, 95, 19, 9), (13, 20, 19, 5), (43, 42, 22, 26), (30, 25, 24, 23), (71, 75, 20, 13), (79, 30, 23, 76), (23, 24, 21, 29), (76, 23, 29, 78), (27, 28, 25, 30), (55, 52, 26, 22), (51, 53, 24, 25), (77, 27, 30, 79), (56, 50, 28, 27), (63, 57, 29, 49), (49, 48, 38, 39), (60, 58, 38, 48), (97, 96, 36, 41), (45, 37, 36, 47), (87, 56, 27, 77), (91, 97, 41, 3), (39, 38, 42, 43), (58, 59, 42, 38), (37, 44, 41, 36), (86, 84, 37, 45), (84, 85, 44, 37), (17, 45, 47, 16), (54, 60, 48, 21), (29, 21, 48, 49), (96, 98, 47, 36), (15, 46, 60, 54), (35, 40, 59, 58), (46, 35, 58, 60), (63, 34, 32, 57), (0, 4, 50, 56), (74, 86, 45, 17), (18, 8, 53, 51), (1, 14, 52, 55), (40, 1, 55, 59), (8, 15, 54, 53), (4, 18, 51, 50), (73, 0, 56, 87), (29, 57, 62, 61), (64, 63, 49, 39), (64, 33, 34, 63), (65, 64, 39, 43), (31, 33, 64, 65), (52, 65, 43, 26), (14, 31, 65, 52), (78, 29, 61, 89), (57, 88, 90, 62), (62, 90, 89, 61), (32, 83, 88, 57), (34, 82, 83, 32), (33, 81, 82, 34), (31, 80, 81, 33), (6, 0, 73, 68), (2, 13, 5, 11), (40, 35, 96, 97), (8, 18, 95, 92), (46, 15, 94, 98), (70, 99, 93, 12), (12, 93, 91, 3), (15, 8, 92, 94), (18, 4, 11, 95), (0, 2, 11, 4)])
me_fridge_main_001.polygons.foreach_set('use_smooth', [True] * 86)
_uv = me_fridge_main_001.uv_layers.new(name='UVMap')
_uv.uv.foreach_set('vector', [0.4526, 0.7256, 0.452, 0.7256, 0.452, 0.75, 0.4526, 0.75, 0.4526, 0.75, 0.4528, 0.75, 0.4528, 0.75, 0.4526, 0.75, 0.4503, 0.75, 0.4505, 0.75, 0.4505, 0.75, 0.4503, 0.75, 0.4528, 0.7367, 0.4528, 0.7367, 0.4528, 0.7367, 0.4528, 0.7367, 0.4506, 0.75, 0.452, 0.75, 0.452, 0.75, 0.4506, 0.75, 0.452, 0.7256, 0.4506, 0.7256, 0.4506, 0.75, 0.452, 0.75, 0.4501, 0.6314, 0.4496, 0.6314, 0.4496, 0.7256, 0.4501, 0.7256, 0.4526, 0.6314, 0.452, 0.6314, 0.452, 0.7256, 0.4526, 0.7256, 0.4528, 0.6308, 0.4528, 0.7149, 0.4528, 0.7149, 0.4528, 0.6308, 0.4496, 0.7256, 0.4496, 0.7256, 0.4496, 0.75, 0.4496, 0.75, 0.4496, 0.75, 0.4501, 0.75, 0.4501, 0.75, 0.4496, 0.75, 0.4501, 0.7256, 0.4496, 0.7256, 0.4496, 0.75, 0.4501, 0.75, 0.4496, 0.6314, 0.4496, 0.6314, 0.4496, 0.7256, 0.4496, 0.7256, 0.4501, 0.6314, 0.4501, 0.7256, 0.4496, 0.7256, 0.4496, 0.6314, 0.4528, 0.6308, 0.4528, 0.6308, 0.4528, 0.7149, 0.4528, 0.7149, 0.4528, 0.75, 0.4526, 0.75, 0.4526, 0.75, 0.4528, 0.75, 0.4505, 0.75, 0.4506, 0.75, 0.4506, 0.75, 0.4505, 0.75, 0.4528, 0.6308, 0.4528, 0.6314, 0.4528, 0.7256, 0.4528, 0.7149, 0.452, 0.75, 0.4506, 0.75, 0.4506, 0.75, 0.452, 0.75, 0.452, 0.6314, 0.4506, 0.6314, 0.4506, 0.7256, 0.452, 0.7256, 0.4501, 0.75, 0.4496, 0.75, 0.4496, 0.75, 0.4501, 0.75, 0.452, 0.75, 0.4526, 0.75, 0.4526, 0.75, 0.452, 0.75, 0.4528, 0.7256, 0.4526, 0.7256, 0.4526, 0.75, 0.4528, 0.75, 0.4501, 0.7256, 0.4501, 0.75, 0.4496, 0.75, 0.4496, 0.7256, 0.4526, 0.7256, 0.4526, 0.75, 0.452, 0.75, 0.452, 0.7256, 0.4528, 0.6314, 0.4526, 0.6314, 0.4526, 0.7256, 0.4528, 0.7256, 0.4526, 0.6314, 0.4526, 0.7256, 0.452, 0.7256, 0.452, 0.6314, 0.452, 0.7256, 0.452, 0.75, 0.4506, 0.75, 0.4506, 0.7256, 0.452, 0.6314, 0.452, 0.7256, 0.4506, 0.7256, 0.4506, 0.6314, 0.4528, 0.7256, 0.4528, 0.75, 0.4526, 0.75, 0.4526, 0.7256, 0.4496, 0.75, 0.4496, 0.7256, 0.4496, 0.7256, 0.4496, 0.75, 0.4526, 0.75, 0.452, 0.75, 0.452, 0.75, 0.4526, 0.75, 0.4528, 0.6314, 0.4528, 0.7256, 0.4526, 0.7256, 0.4526, 0.6314, 0.4528, 0.7256, 0.4528, 0.75, 0.4528, 0.75, 0.4528, 0.7256, 0.4505, 0.7256, 0.4506, 0.7256, 0.4506, 0.7256, 0.4505, 0.7256, 0.4505, 0.7256, 0.4505, 0.75, 0.4503, 0.75, 0.4503, 0.7256, 0.4505, 0.75, 0.4503, 0.75, 0.4503, 0.75, 0.4505, 0.75, 0.4501, 0.75, 0.4503, 0.75, 0.4503, 0.75, 0.4501, 0.75, 0.4505, 0.7256, 0.4503, 0.7256, 0.4503, 0.75, 0.4505, 0.75, 0.4528, 0.6314, 0.4528, 0.7256, 0.4528, 0.7256, 0.4528, 0.6314, 0.4496, 0.75, 0.4501, 0.75, 0.4501, 0.75, 0.4496, 0.75, 0.4503, 0.7256, 0.4503, 0.75, 0.4501, 0.75, 0.4501, 0.7256, 0.4503, 0.75, 0.4501, 0.75, 0.4501, 0.75, 0.4503, 0.75, 0.4503, 0.7256, 0.4501, 0.7256, 0.4501, 0.75, 0.4503, 0.75, 0.4505, 0.6314, 0.4503, 0.6314, 0.4503, 0.7256, 0.4505, 0.7256, 0.4503, 0.6314, 0.4501, 0.6314, 0.4501, 0.7256, 0.4503, 0.7256, 0.4506, 0.7256, 0.4505, 0.7256, 0.4505, 0.75, 0.4506, 0.75, 0.4506, 0.75, 0.4505, 0.75, 0.4505, 0.75, 0.4506, 0.75, 0.4506, 0.7256, 0.4506, 0.75, 0.4505, 0.75, 0.4505, 0.7256, 0.4503, 0.75, 0.4505, 0.75, 0.4505, 0.75, 0.4503, 0.75, 0.4506, 0.75, 0.4505, 0.75, 0.4505, 0.75, 0.4506, 0.75, 0.4503, 0.75, 0.4501, 0.75, 0.4501, 0.75, 0.4503, 0.75, 0.4505, 0.75, 0.4503, 0.75, 0.4503, 0.75, 0.4505, 0.75, 0.4505, 0.7256, 0.4506, 0.7256, 0.4506, 0.7256, 0.4506, 0.7256, 0.4528, 0.7256, 0.4528, 0.75, 0.4528, 0.75, 0.4528, 0.7256, 0.4506, 0.6314, 0.4505, 0.6314, 0.4505, 0.7256, 0.4506, 0.7256, 0.4526, 0.75, 0.452, 0.75, 0.452, 0.75, 0.4526, 0.75, 0.4496, 0.75, 0.4496, 0.7256, 0.4496, 0.7256, 0.4496, 0.75, 0.4501, 0.75, 0.4496, 0.75, 0.4496, 0.75, 0.4501, 0.75, 0.452, 0.75, 0.4506, 0.75, 0.4506, 0.75, 0.452, 0.75, 0.4528, 0.75, 0.4526, 0.75, 0.4526, 0.75, 0.4528, 0.75, 0.4528, 0.6314, 0.4528, 0.7256, 0.4528, 0.7256, 0.4528, 0.6314, 0.4506, 0.7256, 0.4506, 0.7256, 0.4506, 0.7256, 0.4506, 0.7256, 0.4503, 0.7256, 0.4505, 0.7256, 0.4505, 0.7256, 0.4503, 0.7256, 0.4503, 0.7256, 0.4504, 0.7256, 0.4506, 0.7256, 0.4505, 0.7256, 0.4502, 0.7256, 0.4503, 0.7256, 0.4503, 0.7256, 0.4501, 0.7256, 0.4501, 0.7256, 0.4504, 0.7256, 0.4503, 0.7256, 0.4502, 0.7256, 0.4496, 0.7256, 0.4502, 0.7256, 0.4501, 0.7256, 0.4496, 0.7256, 0.4496, 0.7256, 0.4501, 0.7256, 0.4502, 0.7256, 0.4496, 0.7256, 0.4506, 0.6314, 0.4506, 0.7256, 0.4506, 0.7256, 0.4506, 0.6314, 0.4506, 0.7256, 0.4506, 0.6314, 0.4506, 0.6314, 0.4506, 0.7256, 0.4506, 0.7256, 0.4506, 0.6314, 0.4506, 0.6314, 0.4506, 0.7256, 0.4506, 0.7256, 0.4506, 0.6314, 0.4506, 0.6314, 0.4506, 0.7256, 0.4506, 0.7256, 0.4506, 0.6314, 0.4506, 0.6314, 0.4506, 0.7256, 0.4504, 0.7256, 0.4504, 0.6314, 0.4506, 0.6314, 0.4506, 0.7256, 0.4501, 0.7256, 0.4501, 0.6314, 0.4504, 0.6314, 0.4504, 0.7256, 0.4528, 0.7367, 0.4528, 0.7367, 0.4528, 0.6314, 0.4528, 0.6308, 0.4528, 0.7149, 0.4528, 0.7256, 0.4528, 0.75, 0.4528, 0.75, 0.4501, 0.75, 0.4503, 0.75, 0.4503, 0.75, 0.4501, 0.75, 0.452, 0.75, 0.4526, 0.75, 0.4526, 0.75, 0.452, 0.75, 0.4505, 0.75, 0.4506, 0.75, 0.4506, 0.75, 0.4505, 0.75, 0.4496, 0.6314, 0.4496, 0.6314, 0.4496, 0.7256, 0.4496, 0.7256, 0.4496, 0.7256, 0.4496, 0.7256, 0.4496, 0.75, 0.4496, 0.75, 0.4506, 0.75, 0.452, 0.75, 0.452, 0.75, 0.4506, 0.75, 0.4526, 0.75, 0.4528, 0.75, 0.4528, 0.75, 0.4526, 0.75, 0.4528, 0.7367, 0.4528, 0.7149, 0.4528, 0.75, 0.4528, 0.75])
me_fridge_main_001.materials.append(mat_material)
me_fridge_main_001.use_remesh_preserve_volume = False
me_fridge_main_001.use_remesh_preserve_attributes = False
me_fridge_main_001.use_mirror_vertex_groups = False
me_fridge_main_001.update()

# ---- objects
ob_fridge_main = bpy.data.objects.new('Fridge_Main', me_fridge_main)
ob_light = bpy.data.objects.new('Light', light_light)
ob_camera = bpy.data.objects.new('Camera', cam_camera)
ob_reference = bpy.data.objects.new('reference', None)
ob_freezer_door = bpy.data.objects.new('Freezer_Door', me_freezer_door)
ob_door_left = bpy.data.objects.new('Door_left', me_door_left)
ob_door_right = bpy.data.objects.new('Door_Right', me_door_right)
ob_drawer = bpy.data.objects.new('Drawer', me_fridge_main_001)

# ---- transforms, parenting, visibility, modifiers, constraints
ob_fridge_main.location = (0.0, 0.0, 0.0)
ob_fridge_main.lock_rotations_4d = False
ob_fridge_main.empty_display_type = 'ARROWS'
ob_fridge_main.lineart.crease_threshold = 0.0
ob_light.location = (4.076, 1.005, 5.904)
ob_light.rotation_euler = (0.6503, 0.05522, 1.866)
ob_light.lock_rotations_4d = False
ob_light.empty_display_type = 'ARROWS'
ob_light.color = (0.0, 0.0, 0.0, 0.0)
ob_light.lineart.crease_threshold = 0.0
ob_camera.location = (7.359, -6.926, 4.958)
ob_camera.rotation_euler = (1.109, 0.0, 0.8149)
ob_camera.lock_rotations_4d = False
ob_camera.empty_display_type = 'ARROWS'
ob_camera.color = (0.0, 0.0, 0.0, 0.0)
ob_camera.display_type = 'WIRE'
ob_camera.lineart.crease_threshold = 0.0
ob_reference.location = (0.0, 0.0, 0.0)
ob_reference.rotation_euler = (1.571, -0.0, -0.0)
ob_reference.scale = (0.4518, 0.4518, 0.4518)
ob_reference.empty_display_type = 'IMAGE'
ob_reference.empty_display_size = 5.0
ob_reference.empty_image_depth = 'BACK'
ob_reference.show_empty_image_perspective = False
ob_reference.use_empty_image_alpha = True
ob_reference.empty_image_side = 'FRONT'
ob_reference.color = (1.0, 1.0, 1.0, 0.4405)
ob_reference.lineart.crease_threshold = 0.0
ob_freezer_door.location = (0.45, -0.3196, -0.5763)
ob_freezer_door.lock_rotations_4d = False
ob_freezer_door.empty_display_type = 'ARROWS'
ob_freezer_door.lineart.crease_threshold = 0.0
ob_door_left.location = (-0.45, -0.3196, 0.3187)
ob_door_left.lock_rotations_4d = False
ob_door_left.empty_display_type = 'ARROWS'
ob_door_left.lineart.crease_threshold = 0.0
ob_door_right.location = (0.45, -0.3196, 0.3187)
ob_door_right.lock_rotations_4d = False
ob_door_right.empty_display_type = 'ARROWS'
ob_door_right.lineart.crease_threshold = 0.0
ob_drawer.location = (0.0, -0.109, 0.0)
ob_drawer.scale = (1.0, 0.4739, 1.0)
ob_drawer.lock_rotations_4d = False
ob_drawer.empty_display_type = 'ARROWS'
ob_drawer.lineart.crease_threshold = 0.0
_m = ob_drawer.modifiers.new('Mirror', 'MIRROR')
_m.use_clip = True
_m = ob_drawer.modifiers.new('Auto Smooth', 'NODES')
_m.node_group = ng_auto_smooth
_gi = [s.identifier for s in ng_auto_smooth.interface.items_tree if s.item_type == 'SOCKET' and s.in_out == 'INPUT']
_m[_gi[1]] = 0.5236  # Angle

# ---- collection membership
col_collection.objects.link(ob_fridge_main)
col_collection.objects.link(ob_light)
col_collection.objects.link(ob_camera)
col_collection.objects.link(ob_reference)
col_collection.objects.link(ob_freezer_door)
col_collection.objects.link(ob_door_left)
col_collection.objects.link(ob_door_right)
col_collection.objects.link(ob_drawer)

# ---- scene / render settings (as saved in the file)
scene.camera = ob_camera
scene.frame_start = 1; scene.frame_end = 250; scene.frame_set(1)
scene.render.engine = 'BLENDER_EEVEE_NEXT'
scene.cycles.use_denoising = False
scene.cycles.samples = 128
scene.cycles.sampling_pattern = 'TABULATED_SOBOL'
scene.cycles.use_adaptive_sampling = False
scene.cycles.use_light_tree = False
scene.view_settings.view_transform = 'Filmic'
bpy.context.view_layer.update()
